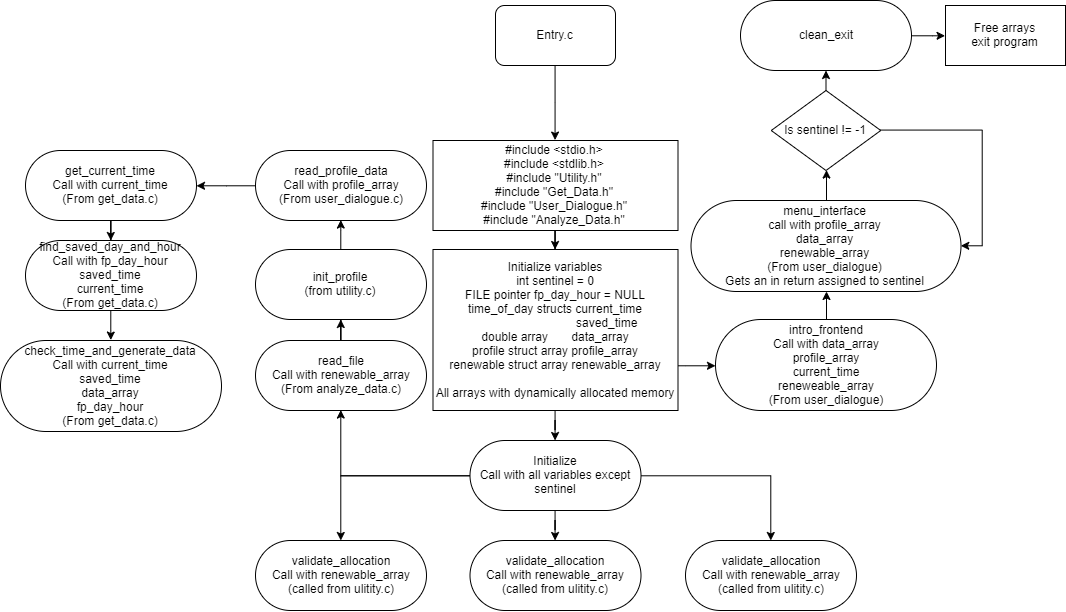

The diagram above was exported from draw.io. Its source (the exported page's mxGraphModel, read from the mxfile embedded in the PNG):
<mxGraphModel dx="2374" dy="1019" grid="1" gridSize="10" guides="1" tooltips="1" connect="1" arrows="1" fold="1" page="1" pageScale="1" pageWidth="3300" pageHeight="4681" math="0" shadow="0">
  <root>
    <mxCell id="0" />
    <mxCell id="1" parent="0" />
    <mxCell id="2" style="edgeStyle=orthogonalEdgeStyle;rounded=0;orthogonalLoop=1;jettySize=auto;html=1;entryX=0.5;entryY=0;entryDx=0;entryDy=0;" edge="1" source="3" target="10" parent="1">
      <mxGeometry relative="1" as="geometry" />
    </mxCell>
    <mxCell id="3" value="Entry.c" style="rounded=1;whiteSpace=wrap;html=1;" vertex="1" parent="1">
      <mxGeometry x="555" y="125" width="120" height="60" as="geometry" />
    </mxCell>
    <mxCell id="4" style="edgeStyle=orthogonalEdgeStyle;rounded=0;orthogonalLoop=1;jettySize=auto;html=1;" edge="1" source="8" target="15" parent="1">
      <mxGeometry relative="1" as="geometry" />
    </mxCell>
    <mxCell id="5" style="edgeStyle=orthogonalEdgeStyle;rounded=0;orthogonalLoop=1;jettySize=auto;html=1;" edge="1" source="8" target="16" parent="1">
      <mxGeometry relative="1" as="geometry" />
    </mxCell>
    <mxCell id="6" style="edgeStyle=orthogonalEdgeStyle;rounded=0;orthogonalLoop=1;jettySize=auto;html=1;" edge="1" source="8" target="14" parent="1">
      <mxGeometry relative="1" as="geometry" />
    </mxCell>
    <mxCell id="7" style="edgeStyle=orthogonalEdgeStyle;rounded=0;orthogonalLoop=1;jettySize=auto;html=1;entryX=0.5;entryY=1;entryDx=0;entryDy=0;" edge="1" source="8" target="18" parent="1">
      <mxGeometry relative="1" as="geometry" />
    </mxCell>
    <mxCell id="8" value="Initialize&lt;br&gt;Call with all variables except&lt;br&gt;sentinel" style="rounded=1;whiteSpace=wrap;html=1;arcSize=50;" vertex="1" parent="1">
      <mxGeometry x="529.5" y="560" width="171" height="70" as="geometry" />
    </mxCell>
    <mxCell id="9" value="" style="edgeStyle=orthogonalEdgeStyle;rounded=0;orthogonalLoop=1;jettySize=auto;html=1;" edge="1" source="10" target="13" parent="1">
      <mxGeometry relative="1" as="geometry" />
    </mxCell>
    <mxCell id="10" value="&lt;div&gt;#include &amp;lt;stdio.h&amp;gt;&lt;/div&gt;&lt;div&gt;#include &amp;lt;stdlib.h&amp;gt;&lt;/div&gt;&lt;div&gt;#include &quot;Utility.h&quot;&lt;/div&gt;&lt;div&gt;#include &quot;Get_Data.h&quot;&lt;/div&gt;&lt;div&gt;#include &quot;User_Dialogue.h&quot;&lt;/div&gt;&lt;div&gt;#include &quot;Analyze_Data.h&quot;&lt;/div&gt;" style="rounded=0;whiteSpace=wrap;html=1;" vertex="1" parent="1">
      <mxGeometry x="492.5" y="260" width="245" height="90" as="geometry" />
    </mxCell>
    <mxCell id="11" style="edgeStyle=orthogonalEdgeStyle;rounded=0;orthogonalLoop=1;jettySize=auto;html=1;" edge="1" source="13" target="8" parent="1">
      <mxGeometry relative="1" as="geometry" />
    </mxCell>
    <mxCell id="12" style="edgeStyle=orthogonalEdgeStyle;rounded=0;orthogonalLoop=1;jettySize=auto;html=1;" edge="1" source="13" target="29" parent="1">
      <mxGeometry relative="1" as="geometry">
        <Array as="points">
          <mxPoint x="745" y="485" />
          <mxPoint x="745" y="485" />
        </Array>
      </mxGeometry>
    </mxCell>
    <mxCell id="13" value="Initialize variables&lt;br&gt;int sentinel = 0&lt;br&gt;FILE pointer fp_day_hour = NULL&lt;br&gt;time_of_day structs current_time&lt;br&gt;&amp;nbsp; &amp;nbsp; &amp;nbsp; &amp;nbsp; &amp;nbsp; &amp;nbsp; &amp;nbsp; &amp;nbsp; &amp;nbsp; &amp;nbsp; &amp;nbsp; &amp;nbsp; &amp;nbsp; &amp;nbsp; &amp;nbsp; &amp;nbsp;saved_time&lt;br&gt;double array&amp;nbsp; &amp;nbsp; &amp;nbsp; &amp;nbsp;data_array&lt;br&gt;profile struct array profile_array&lt;br&gt;renewable struct array renewable_array&lt;br&gt;&amp;nbsp;&lt;br&gt;All arrays with dynamically allocated memory" style="rounded=0;whiteSpace=wrap;html=1;" vertex="1" parent="1">
      <mxGeometry x="492.5" y="369" width="245" height="161" as="geometry" />
    </mxCell>
    <mxCell id="14" value="validate_allocation&lt;br&gt;Call with renewable_array&lt;br&gt;(called from ulitity.c)" style="rounded=1;whiteSpace=wrap;html=1;arcSize=50;" vertex="1" parent="1">
      <mxGeometry x="745" y="660" width="171" height="70" as="geometry" />
    </mxCell>
    <mxCell id="15" value="validate_allocation&lt;br&gt;Call with renewable_array&lt;br&gt;(called from ulitity.c)" style="rounded=1;whiteSpace=wrap;html=1;arcSize=50;" vertex="1" parent="1">
      <mxGeometry x="529.5" y="660" width="171" height="70" as="geometry" />
    </mxCell>
    <mxCell id="16" value="validate_allocation&lt;br&gt;Call with renewable_array&lt;br&gt;(called from ulitity.c)" style="rounded=1;whiteSpace=wrap;html=1;arcSize=50;" vertex="1" parent="1">
      <mxGeometry x="315" y="660" width="171" height="70" as="geometry" />
    </mxCell>
    <mxCell id="17" value="" style="edgeStyle=orthogonalEdgeStyle;rounded=0;orthogonalLoop=1;jettySize=auto;html=1;" edge="1" source="18" target="20" parent="1">
      <mxGeometry relative="1" as="geometry" />
    </mxCell>
    <mxCell id="18" value="read_file&lt;br&gt;Call with renewable_array&lt;br&gt;(From analyze_data.c)" style="rounded=1;whiteSpace=wrap;html=1;arcSize=50;" vertex="1" parent="1">
      <mxGeometry x="315" y="460" width="171" height="70" as="geometry" />
    </mxCell>
    <mxCell id="19" style="edgeStyle=orthogonalEdgeStyle;rounded=0;orthogonalLoop=1;jettySize=auto;html=1;entryX=0.5;entryY=1;entryDx=0;entryDy=0;" edge="1" source="20" target="22" parent="1">
      <mxGeometry relative="1" as="geometry" />
    </mxCell>
    <mxCell id="20" value="init_profile&lt;br&gt;(from utility.c)" style="rounded=1;whiteSpace=wrap;html=1;arcSize=50;" vertex="1" parent="1">
      <mxGeometry x="315" y="369" width="171" height="70" as="geometry" />
    </mxCell>
    <mxCell id="21" style="edgeStyle=orthogonalEdgeStyle;rounded=0;orthogonalLoop=1;jettySize=auto;html=1;entryX=1;entryY=0.5;entryDx=0;entryDy=0;" edge="1" source="22" target="24" parent="1">
      <mxGeometry relative="1" as="geometry" />
    </mxCell>
    <mxCell id="22" value="read_profile_data&lt;br&gt;Call with profile_array&lt;br&gt;(From user_dialogue.c)" style="rounded=1;whiteSpace=wrap;html=1;arcSize=50;" vertex="1" parent="1">
      <mxGeometry x="315" y="270" width="171" height="70" as="geometry" />
    </mxCell>
    <mxCell id="23" style="edgeStyle=orthogonalEdgeStyle;rounded=0;orthogonalLoop=1;jettySize=auto;html=1;" edge="1" source="24" target="26" parent="1">
      <mxGeometry relative="1" as="geometry" />
    </mxCell>
    <mxCell id="24" value="get_current_time&lt;br&gt;Call with current_time&lt;br&gt;(From get_data.c)" style="rounded=1;whiteSpace=wrap;html=1;arcSize=50;" vertex="1" parent="1">
      <mxGeometry x="85" y="270" width="171" height="70" as="geometry" />
    </mxCell>
    <mxCell id="25" style="edgeStyle=orthogonalEdgeStyle;rounded=0;orthogonalLoop=1;jettySize=auto;html=1;entryX=0.5;entryY=0;entryDx=0;entryDy=0;" edge="1" source="26" target="27" parent="1">
      <mxGeometry relative="1" as="geometry" />
    </mxCell>
    <mxCell id="26" value="find_saved_day_and_hour&lt;br&gt;Call with fp_day_hour&lt;br&gt;saved_time&lt;br&gt;current_time&lt;br&gt;(From get_data.c)" style="rounded=1;whiteSpace=wrap;html=1;arcSize=50;" vertex="1" parent="1">
      <mxGeometry x="85" y="360" width="171" height="70" as="geometry" />
    </mxCell>
    <mxCell id="27" value="check_time_and_generate_data&lt;br&gt;Call with current_time&lt;br&gt;saved_time&lt;br&gt;data_array&lt;br&gt;fp_day_hour&lt;br&gt;(From get_data.c)" style="rounded=1;whiteSpace=wrap;html=1;arcSize=50;" vertex="1" parent="1">
      <mxGeometry x="60" y="460" width="221" height="91" as="geometry" />
    </mxCell>
    <mxCell id="28" value="" style="edgeStyle=orthogonalEdgeStyle;rounded=0;orthogonalLoop=1;jettySize=auto;html=1;" edge="1" source="29" target="31" parent="1">
      <mxGeometry relative="1" as="geometry" />
    </mxCell>
    <mxCell id="29" value="intro_frontend&lt;br&gt;Call with data_array&lt;br&gt;profile_array&lt;br&gt;current_time&lt;br&gt;reneweable_array&lt;br&gt;(From user_dialogue)" style="rounded=1;whiteSpace=wrap;html=1;arcSize=50;" vertex="1" parent="1">
      <mxGeometry x="775" y="439" width="221" height="91" as="geometry" />
    </mxCell>
    <mxCell id="30" style="edgeStyle=orthogonalEdgeStyle;rounded=0;orthogonalLoop=1;jettySize=auto;html=1;entryX=0.5;entryY=1;entryDx=0;entryDy=0;" edge="1" source="31" target="33" parent="1">
      <mxGeometry relative="1" as="geometry" />
    </mxCell>
    <mxCell id="31" value="menu_interface&lt;br&gt;call with profile_array&lt;br&gt;data_array&lt;br&gt;renewable_array&lt;br&gt;(From user_dialogue)&lt;br&gt;Gets an in return assigned to sentinel" style="rounded=1;whiteSpace=wrap;html=1;arcSize=50;" vertex="1" parent="1">
      <mxGeometry x="750.5" y="320" width="270" height="91" as="geometry" />
    </mxCell>
    <mxCell id="32" style="edgeStyle=orthogonalEdgeStyle;rounded=0;orthogonalLoop=1;jettySize=auto;html=1;entryX=1;entryY=0.5;entryDx=0;entryDy=0;" edge="1" source="33" target="31" parent="1">
      <mxGeometry relative="1" as="geometry">
        <Array as="points">
          <mxPoint x="1041" y="250" />
          <mxPoint x="1041" y="366" />
        </Array>
      </mxGeometry>
    </mxCell>
    <mxCell id="33" value="Is sentinel != -1" style="rhombus;whiteSpace=wrap;html=1;" vertex="1" parent="1">
      <mxGeometry x="830.75" y="210" width="109.5" height="80" as="geometry" />
    </mxCell>
    <mxCell id="34" style="edgeStyle=orthogonalEdgeStyle;rounded=0;orthogonalLoop=1;jettySize=auto;html=1;entryX=0;entryY=0.5;entryDx=0;entryDy=0;" edge="1" source="35" target="37" parent="1">
      <mxGeometry relative="1" as="geometry" />
    </mxCell>
    <mxCell id="35" value="clean_exit" style="rounded=1;whiteSpace=wrap;html=1;arcSize=50;" vertex="1" parent="1">
      <mxGeometry x="800" y="120" width="171" height="70" as="geometry" />
    </mxCell>
    <mxCell id="36" value="" style="endArrow=classic;html=1;exitX=0.5;exitY=0;exitDx=0;exitDy=0;entryX=0.5;entryY=1;entryDx=0;entryDy=0;" edge="1" source="33" target="35" parent="1">
      <mxGeometry width="50" height="50" relative="1" as="geometry">
        <mxPoint x="965" y="250" as="sourcePoint" />
        <mxPoint x="1015" y="200" as="targetPoint" />
      </mxGeometry>
    </mxCell>
    <mxCell id="37" value="Free arrays&lt;br&gt;exit program" style="rounded=0;whiteSpace=wrap;html=1;" vertex="1" parent="1">
      <mxGeometry x="1005" y="125" width="120" height="60" as="geometry" />
    </mxCell>
  </root>
</mxGraphModel>